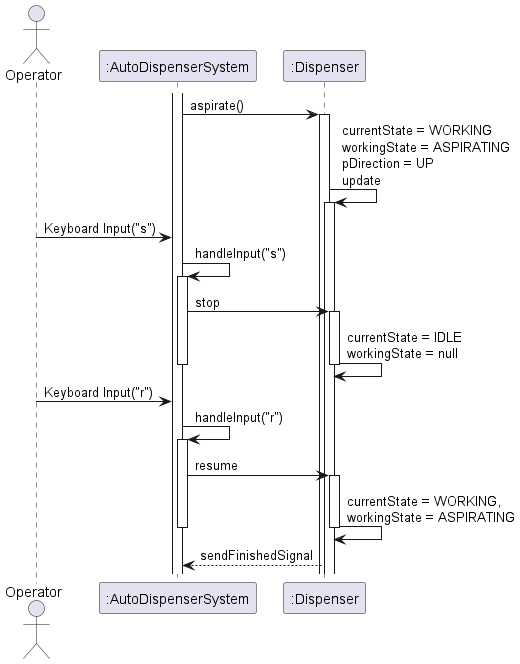

The diagram above was rendered by PlantUML. Its source (embedded in the PNG):
@startuml sequence
actor Operator
participant ":AutoDispenserSystem"
participant ":Dispenser"

activate ":AutoDispenserSystem"
":AutoDispenserSystem" -> ":Dispenser" : aspirate()
activate ":Dispenser"
":Dispenser" -> ":Dispenser" : currentState = WORKING\nworkingState = ASPIRATING\npDirection = UP\nupdate
activate ":Dispenser"

Operator -> ":AutoDispenserSystem" : Keyboard Input("s")
":AutoDispenserSystem" -> ":AutoDispenserSystem" : handleInput("s")
activate ":AutoDispenserSystem"
":AutoDispenserSystem" -> ":Dispenser" : stop
activate ":Dispenser"
":Dispenser" -> ":Dispenser" : currentState = IDLE\nworkingState = null
deactivate ":Dispenser"
deactivate ":AutoDispenserSystem"

Operator -> ":AutoDispenserSystem" : Keyboard Input("r")
":AutoDispenserSystem" -> ":AutoDispenserSystem" : handleInput("r")
activate ":AutoDispenserSystem"
":AutoDispenserSystem" -> ":Dispenser" : resume
activate ":Dispenser"
":Dispenser" -> ":Dispenser" : currentState = WORKING, \nworkingState = ASPIRATING
deactivate ":Dispenser"
deactivate ":AutoDispenserSystem"

":AutoDispenserSystem" <-- ":Dispenser" : sendFinishedSignal
@enduml